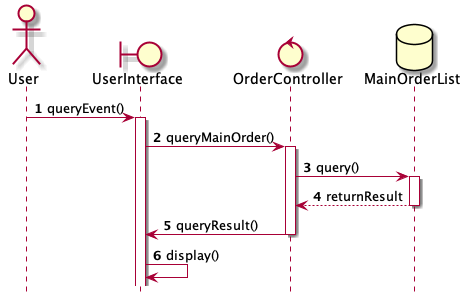

The diagram above was rendered by PlantUML. Its source (embedded in the PNG):
@startuml
	hide footbox 

	actor User as act
	boundary UserInterface as bou
	control OrderController as con
	database MainOrderList as db

	autonumber
	act -> bou : queryEvent()
	activate bou

	bou -> con : queryMainOrder()
	activate con

	con -> db :  query()
	activate db

	db --> con : returnResult
	deactivate db

	con -> bou : queryResult()
	deactivate con

	bou -> bou : display()

@enduml